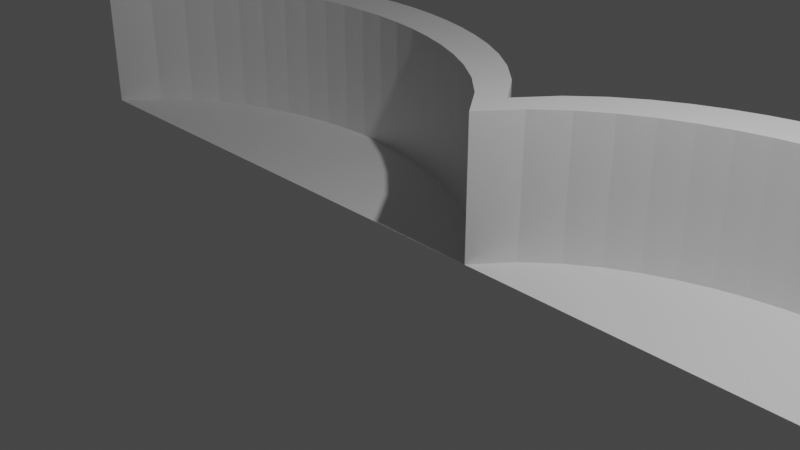 # Source: Railings.blend  (saved by Blender 3.6.11; exported with 4.5.12 LTS)
import bpy
from mathutils import Matrix  # noqa: F401  (used for matrix-valued properties, if any)

bpy.ops.wm.read_factory_settings(use_empty=True)
scene = bpy.context.scene
scene.name = 'Scene'

# ---- collections
col_collection = bpy.data.collections.new('Collection'); scene.collection.children.link(col_collection)

# ---- materials (node trees are filled in below, after node groups)
mat_material = bpy.data.materials.new('Material')
mat_material.alpha_threshold = 0.0
mat_material.use_transparent_shadow = False
mat_material.roughness = 0.5
mat_material.line_color = (0.0, 0.0, 0.0, 1.0)

# ---- material node trees
mat_material.use_nodes = True; mat_material.node_tree.nodes.clear()
_N = mat_material.node_tree.nodes; _L = mat_material.node_tree.links
n0 = _N.new('ShaderNodeOutputMaterial'); n0.name = 'Material Output'; n0.location = (300, 300)
n1 = _N.new('ShaderNodeBsdfPrincipled'); n1.name = 'Principled BSDF'; n1.location = (10, 300)
n1.distribution = 'GGX'
n1.subsurface_method = 'RANDOM_WALK_SKIN'
n1.inputs[3].default_value = 1.45
n1.inputs[27].default_value = (0.0, 0.0, 0.0, 1.0)
n1.inputs[28].default_value = 1.0
_L.new(n1.outputs[0], n0.inputs[0])
n0.is_active_output = True

# ---- world
world_world = bpy.data.worlds.new('World'); scene.world = world_world
world_world.use_nodes = True; world_world.node_tree.nodes.clear()
_N = world_world.node_tree.nodes; _L = world_world.node_tree.links
n0 = _N.new('ShaderNodeOutputWorld'); n0.name = 'World Output'; n0.location = (300, 300)
n1 = _N.new('ShaderNodeBackground'); n1.name = 'Background'; n1.location = (10, 300)
n1.inputs[0].default_value = (0.05088, 0.05088, 0.05088, 1.0)
_L.new(n1.outputs[0], n0.inputs[0])
n0.is_active_output = True
world_world.color = (0.05088, 0.05088, 0.05088)
world_world.use_sun_shadow = False
world_world.sun_shadow_jitter_overblur = 0.0

# ---- cameras
cam_camera = bpy.data.cameras.new('Camera')
cam_camera.clip_end = 100.0
cam_camera.ortho_scale = 7.314

# ---- lights
light_light = bpy.data.lights.new('Light', 'POINT')
light_light.transmission_factor = 0.0
light_light.energy = 1000.0
light_light.shadow_soft_size = 0.1
light_light.shadow_maximum_resolution = 0.006
light_light.use_absolute_resolution = True

# ---- meshes
me_cube_002 = bpy.data.meshes.new('Cube.002')
me_cube_002.from_pydata([(1.0, 5.307, 1.0), (1.0, 5.307, -1.0), (1.0, 3.307, 1.0), (1.0, 3.307, -1.0), (-1.0, 5.307, 1.0), (-1.0, 5.307, -1.0), (-1.0, 3.307, 1.0), (-1.0, 3.307, -1.0), (0.9, 6.871, -1.0), (0.8, 7.98, -1.0), (0.7, 8.829, -1.0), (0.6, 9.496, -1.0), (0.5, 10.02, -1.0), (0.4, 10.43, -1.0), (0.3, 10.74, -1.0), (0.2, 10.95, -1.0), (0.1, 11.08, -1.0), (-5.96e-08, 11.12, -1.0), (-0.1, 11.08, -1.0), (-0.2, 10.95, -1.0), (-0.3, 10.74, -1.0), (-0.4, 10.43, -1.0), (-0.5, 10.02, -1.0), (-0.6, 9.496, -1.0), (-0.7, 8.829, -1.0), (-0.8, 7.98, -1.0), (-0.9, 6.871, -1.0), (0.9, 4.871, 1.0), (0.8, 5.98, 1.0), (0.7, 6.829, 1.0), (0.6, 7.496, 1.0), (0.5, 8.022, 1.0), (0.4, 8.431, 1.0), (0.3, 8.737, 1.0), (0.2, 8.95, 1.0), (0.1, 9.076, 1.0), (-5.96e-08, 9.117, 1.0), (-0.1, 9.076, 1.0), (-0.2, 8.95, 1.0), (-0.3, 8.737, 1.0), (-0.4, 8.431, 1.0), (-0.5, 8.022, 1.0), (-0.6, 7.496, 1.0), (-0.7, 6.829, 1.0), (-0.8, 5.98, 1.0), (-0.9, 4.871, 1.0), (-0.9, 4.871, -1.0), (-0.8, 5.98, -1.0), (-0.7, 6.829, -1.0), (-0.6, 7.496, -1.0), (-0.5, 8.022, -1.0), (-0.4, 8.431, -1.0), (-0.3, 8.737, -1.0), (-0.2, 8.95, -1.0), (-0.1, 9.076, -1.0), (5.96e-08, 9.117, -1.0), (0.1, 9.076, -1.0), (0.2, 8.95, -1.0), (0.3, 8.737, -1.0), (0.4, 8.431, -1.0), (0.5, 8.022, -1.0), (0.6, 7.496, -1.0), (0.7, 6.829, -1.0), (0.8, 5.98, -1.0), (0.9, 4.871, -1.0), (-0.9, 6.871, 1.0), (-0.8, 7.98, 1.0), (-0.7, 8.829, 1.0), (-0.6, 9.496, 1.0), (-0.5, 10.02, 1.0), (-0.4, 10.43, 1.0), (-0.3, 10.74, 1.0), (-0.2, 10.95, 1.0), (-0.1, 11.08, 1.0), (5.96e-08, 11.12, 1.0), (0.1, 11.08, 1.0), (0.2, 10.95, 1.0), (0.3, 10.74, 1.0), (0.4, 10.43, 1.0), (0.5, 10.02, 1.0), (0.6, 9.496, 1.0), (0.7, 8.829, 1.0), (0.8, 7.98, 1.0), (0.9, 6.871, 1.0)], [], [(65, 4, 6, 45), (46, 45, 6, 7), (7, 6, 4, 5), (8, 1, 3, 64), (1, 0, 2, 3), (8, 83, 0, 1), (5, 4, 65, 26), (26, 65, 66, 25), (25, 66, 67, 24), (24, 67, 68, 23), (23, 68, 69, 22), (22, 69, 70, 21), (21, 70, 71, 20), (20, 71, 72, 19), (19, 72, 73, 18), (18, 73, 74, 17), (17, 74, 75, 16), (16, 75, 76, 15), (15, 76, 77, 14), (14, 77, 78, 13), (13, 78, 79, 12), (12, 79, 80, 11), (11, 80, 81, 10), (10, 81, 82, 9), (9, 82, 83, 8), (5, 26, 46, 7), (26, 25, 47, 46), (25, 24, 48, 47), (24, 23, 49, 48), (23, 22, 50, 49), (22, 21, 51, 50), (21, 20, 52, 51), (20, 19, 53, 52), (19, 18, 54, 53), (18, 17, 55, 54), (17, 16, 56, 55), (16, 15, 57, 56), (15, 14, 58, 57), (14, 13, 59, 58), (13, 12, 60, 59), (12, 11, 61, 60), (11, 10, 62, 61), (10, 9, 63, 62), (9, 8, 64, 63), (3, 2, 27, 64), (64, 27, 28, 63), (63, 28, 29, 62), (62, 29, 30, 61), (61, 30, 31, 60), (60, 31, 32, 59), (59, 32, 33, 58), (58, 33, 34, 57), (57, 34, 35, 56), (56, 35, 36, 55), (55, 36, 37, 54), (54, 37, 38, 53), (53, 38, 39, 52), (52, 39, 40, 51), (51, 40, 41, 50), (50, 41, 42, 49), (49, 42, 43, 48), (48, 43, 44, 47), (47, 44, 45, 46), (0, 83, 27, 2), (83, 82, 28, 27), (82, 81, 29, 28), (81, 80, 30, 29), (80, 79, 31, 30), (79, 78, 32, 31), (78, 77, 33, 32), (77, 76, 34, 33), (76, 75, 35, 34), (75, 74, 36, 35), (74, 73, 37, 36), (73, 72, 38, 37), (72, 71, 39, 38), (71, 70, 40, 39), (70, 69, 41, 40), (69, 68, 42, 41), (68, 67, 43, 42), (67, 66, 44, 43), (66, 65, 45, 44), (64, 63, 62, 61, 60, 59, 58, 57, 56, 55, 54, 53, 52, 51, 50, 49, 48, 47, 46, 7, 3)])
_uv = me_cube_002.uv_layers.new(name='UVMap')
_uv.uv.foreach_set('vector', [0.8625, 0.5, 0.875, 0.5, 0.875, 0.75, 0.8625, 0.75, 0.375, 0.9875, 0.625, 0.9875, 0.625, 1.0, 0.375, 1.0, 0.375, 0.0, 0.625, 0.0, 0.625, 0.25, 0.375, 0.25, 0.3625, 0.5, 0.375, 0.5, 0.375, 0.75, 0.3625, 0.75, 0.375, 0.5, 0.625, 0.5, 0.625, 0.75, 0.375, 0.75, 0.375, 0.4875, 0.625, 0.4875, 0.625, 0.5, 0.375, 0.5, 0.375, 0.25, 0.625, 0.25, 0.625, 0.2625, 0.375, 0.2625, 0.375, 0.2625, 0.625, 0.2625, 0.625, 0.275, 0.375, 0.275, 0.375, 0.275, 0.625, 0.275, 0.625, 0.2875, 0.375, 0.2875, 0.375, 0.2875, 0.625, 0.2875, 0.625, 0.3, 0.375, 0.3, 0.375, 0.3, 0.625, 0.3, 0.625, 0.3125, 0.375, 0.3125, 0.375, 0.3125, 0.625, 0.3125, 0.625, 0.325, 0.375, 0.325, 0.375, 0.325, 0.625, 0.325, 0.625, 0.3375, 0.375, 0.3375, 0.375, 0.3375, 0.625, 0.3375, 0.625, 0.35, 0.375, 0.35, 0.375, 0.35, 0.625, 0.35, 0.625, 0.3625, 0.375, 0.3625, 0.375, 0.3625, 0.625, 0.3625, 0.625, 0.375, 0.375, 0.375, 0.375, 0.375, 0.625, 0.375, 0.625, 0.3875, 0.375, 0.3875, 0.375, 0.3875, 0.625, 0.3875, 0.625, 0.4, 0.375, 0.4, 0.375, 0.4, 0.625, 0.4, 0.625, 0.4125, 0.375, 0.4125, 0.375, 0.4125, 0.625, 0.4125, 0.625, 0.425, 0.375, 0.425, 0.375, 0.425, 0.625, 0.425, 0.625, 0.4375, 0.375, 0.4375, 0.375, 0.4375, 0.625, 0.4375, 0.625, 0.45, 0.375, 0.45, 0.375, 0.45, 0.625, 0.45, 0.625, 0.4625, 0.375, 0.4625, 0.375, 0.4625, 0.625, 0.4625, 0.625, 0.475, 0.375, 0.475, 0.375, 0.475, 0.625, 0.475, 0.625, 0.4875, 0.375, 0.4875, 0.125, 0.5, 0.1375, 0.5, 0.1375, 0.75, 0.125, 0.75, 0.1375, 0.5, 0.15, 0.5, 0.15, 0.75, 0.1375, 0.75, 0.15, 0.5, 0.1625, 0.5, 0.1625, 0.75, 0.15, 0.75, 0.1625, 0.5, 0.175, 0.5, 0.175, 0.75, 0.1625, 0.75, 0.175, 0.5, 0.1875, 0.5, 0.1875, 0.75, 0.175, 0.75, 0.1875, 0.5, 0.2, 0.5, 0.2, 0.75, 0.1875, 0.75, 0.2, 0.5, 0.2125, 0.5, 0.2125, 0.75, 0.2, 0.75, 0.2125, 0.5, 0.225, 0.5, 0.225, 0.75, 0.2125, 0.75, 0.225, 0.5, 0.2375, 0.5, 0.2375, 0.75, 0.225, 0.75, 0.2375, 0.5, 0.25, 0.5, 0.25, 0.75, 0.2375, 0.75, 0.25, 0.5, 0.2625, 0.5, 0.2625, 0.75, 0.25, 0.75, 0.2625, 0.5, 0.275, 0.5, 0.275, 0.75, 0.2625, 0.75, 0.275, 0.5, 0.2875, 0.5, 0.2875, 0.75, 0.275, 0.75, 0.2875, 0.5, 0.3, 0.5, 0.3, 0.75, 0.2875, 0.75, 0.3, 0.5, 0.3125, 0.5, 0.3125, 0.75, 0.3, 0.75, 0.3125, 0.5, 0.325, 0.5, 0.325, 0.75, 0.3125, 0.75, 0.325, 0.5, 0.3375, 0.5, 0.3375, 0.75, 0.325, 0.75, 0.3375, 0.5, 0.35, 0.5, 0.35, 0.75, 0.3375, 0.75, 0.35, 0.5, 0.3625, 0.5, 0.3625, 0.75, 0.35, 0.75, 0.375, 0.75, 0.625, 0.75, 0.625, 0.7625, 0.375, 0.7625, 0.375, 0.7625, 0.625, 0.7625, 0.625, 0.775, 0.375, 0.775, 0.375, 0.775, 0.625, 0.775, 0.625, 0.7875, 0.375, 0.7875, 0.375, 0.7875, 0.625, 0.7875, 0.625, 0.8, 0.375, 0.8, 0.375, 0.8, 0.625, 0.8, 0.625, 0.8125, 0.375, 0.8125, 0.375, 0.8125, 0.625, 0.8125, 0.625, 0.825, 0.375, 0.825, 0.375, 0.825, 0.625, 0.825, 0.625, 0.8375, 0.375, 0.8375, 0.375, 0.8375, 0.625, 0.8375, 0.625, 0.85, 0.375, 0.85, 0.375, 0.85, 0.625, 0.85, 0.625, 0.8625, 0.375, 0.8625, 0.375, 0.8625, 0.625, 0.8625, 0.625, 0.875, 0.375, 0.875, 0.375, 0.875, 0.625, 0.875, 0.625, 0.8875, 0.375, 0.8875, 0.375, 0.8875, 0.625, 0.8875, 0.625, 0.9, 0.375, 0.9, 0.375, 0.9, 0.625, 0.9, 0.625, 0.9125, 0.375, 0.9125, 0.375, 0.9125, 0.625, 0.9125, 0.625, 0.925, 0.375, 0.925, 0.375, 0.925, 0.625, 0.925, 0.625, 0.9375, 0.375, 0.9375, 0.375, 0.9375, 0.625, 0.9375, 0.625, 0.95, 0.375, 0.95, 0.375, 0.95, 0.625, 0.95, 0.625, 0.9625, 0.375, 0.9625, 0.375, 0.9625, 0.625, 0.9625, 0.625, 0.975, 0.375, 0.975, 0.375, 0.975, 0.625, 0.975, 0.625, 0.9875, 0.375, 0.9875, 0.625, 0.5, 0.6375, 0.5, 0.6375, 0.75, 0.625, 0.75, 0.6375, 0.5, 0.65, 0.5, 0.65, 0.75, 0.6375, 0.75, 0.65, 0.5, 0.6625, 0.5, 0.6625, 0.75, 0.65, 0.75, 0.6625, 0.5, 0.675, 0.5, 0.675, 0.75, 0.6625, 0.75, 0.675, 0.5, 0.6875, 0.5, 0.6875, 0.75, 0.675, 0.75, 0.6875, 0.5, 0.7, 0.5, 0.7, 0.75, 0.6875, 0.75, 0.7, 0.5, 0.7125, 0.5, 0.7125, 0.75, 0.7, 0.75, 0.7125, 0.5, 0.725, 0.5, 0.725, 0.75, 0.7125, 0.75, 0.725, 0.5, 0.7375, 0.5, 0.7375, 0.75, 0.725, 0.75, 0.7375, 0.5, 0.75, 0.5, 0.75, 0.75, 0.7375, 0.75, 0.75, 0.5, 0.7625, 0.5, 0.7625, 0.75, 0.75, 0.75, 0.7625, 0.5, 0.775, 0.5, 0.775, 0.75, 0.7625, 0.75, 0.775, 0.5, 0.7875, 0.5, 0.7875, 0.75, 0.775, 0.75, 0.7875, 0.5, 0.8, 0.5, 0.8, 0.75, 0.7875, 0.75, 0.8, 0.5, 0.8125, 0.5, 0.8125, 0.75, 0.8, 0.75, 0.8125, 0.5, 0.825, 0.5, 0.825, 0.75, 0.8125, 0.75, 0.825, 0.5, 0.8375, 0.5, 0.8375, 0.75, 0.825, 0.75, 0.8375, 0.5, 0.85, 0.5, 0.85, 0.75, 0.8375, 0.75, 0.85, 0.5, 0.8625, 0.5, 0.8625, 0.75, 0.85, 0.75, 0.0, 0.0, 0.0, 0.0, 0.0, 0.0, 0.0, 0.0, 0.0, 0.0, 0.0, 0.0, 0.0, 0.0, 0.0, 0.0, 0.0, 0.0, 0.0, 0.0, 0.0, 0.0, 0.0, 0.0, 0.0, 0.0, 0.0, 0.0, 0.0, 0.0, 0.0, 0.0, 0.0, 0.0, 0.0, 0.0, 0.0, 0.0, 0.0, 0.0, 0.0, 0.0])
me_cube_002.materials.append(mat_material)
me_cube_002.use_mirror_vertex_groups = False
me_cube_002.update()
me_cube_001 = bpy.data.meshes.new('Cube.001')
me_cube_001.from_pydata([(1.0, 5.307, 1.0), (1.0, 5.307, -1.0), (1.0, 3.307, 1.0), (1.0, 3.307, -1.0), (-1.0, 5.307, 1.0), (-1.0, 5.307, -1.0), (-1.0, 3.307, 1.0), (-1.0, 3.307, -1.0), (0.9, 6.871, -1.0), (0.8, 7.98, -1.0), (0.7, 8.829, -1.0), (0.6, 9.496, -1.0), (0.5, 10.02, -1.0), (0.4, 10.43, -1.0), (0.3, 10.74, -1.0), (0.2, 10.95, -1.0), (0.1, 11.08, -1.0), (-5.96e-08, 11.12, -1.0), (-0.1, 11.08, -1.0), (-0.2, 10.95, -1.0), (-0.3, 10.74, -1.0), (-0.4, 10.43, -1.0), (-0.5, 10.02, -1.0), (-0.6, 9.496, -1.0), (-0.7, 8.829, -1.0), (-0.8, 7.98, -1.0), (-0.9, 6.871, -1.0), (0.9, 4.871, 1.0), (0.8, 5.98, 1.0), (0.7, 6.829, 1.0), (0.6, 7.496, 1.0), (0.5, 8.022, 1.0), (0.4, 8.431, 1.0), (0.3, 8.737, 1.0), (0.2, 8.95, 1.0), (0.1, 9.076, 1.0), (-5.96e-08, 9.117, 1.0), (-0.1, 9.076, 1.0), (-0.2, 8.95, 1.0), (-0.3, 8.737, 1.0), (-0.4, 8.431, 1.0), (-0.5, 8.022, 1.0), (-0.6, 7.496, 1.0), (-0.7, 6.829, 1.0), (-0.8, 5.98, 1.0), (-0.9, 4.871, 1.0), (-0.9, 4.871, -1.0), (-0.8, 5.98, -1.0), (-0.7, 6.829, -1.0), (-0.6, 7.496, -1.0), (-0.5, 8.022, -1.0), (-0.4, 8.431, -1.0), (-0.3, 8.737, -1.0), (-0.2, 8.95, -1.0), (-0.1, 9.076, -1.0), (5.96e-08, 9.117, -1.0), (0.1, 9.076, -1.0), (0.2, 8.95, -1.0), (0.3, 8.737, -1.0), (0.4, 8.431, -1.0), (0.5, 8.022, -1.0), (0.6, 7.496, -1.0), (0.7, 6.829, -1.0), (0.8, 5.98, -1.0), (0.9, 4.871, -1.0), (-0.9, 6.871, 1.0), (-0.8, 7.98, 1.0), (-0.7, 8.829, 1.0), (-0.6, 9.496, 1.0), (-0.5, 10.02, 1.0), (-0.4, 10.43, 1.0), (-0.3, 10.74, 1.0), (-0.2, 10.95, 1.0), (-0.1, 11.08, 1.0), (5.96e-08, 11.12, 1.0), (0.1, 11.08, 1.0), (0.2, 10.95, 1.0), (0.3, 10.74, 1.0), (0.4, 10.43, 1.0), (0.5, 10.02, 1.0), (0.6, 9.496, 1.0), (0.7, 8.829, 1.0), (0.8, 7.98, 1.0), (0.9, 6.871, 1.0)], [], [(65, 4, 6, 45), (46, 45, 6, 7), (7, 6, 4, 5), (8, 1, 3, 64), (1, 0, 2, 3), (8, 83, 0, 1), (5, 4, 65, 26), (26, 65, 66, 25), (25, 66, 67, 24), (24, 67, 68, 23), (23, 68, 69, 22), (22, 69, 70, 21), (21, 70, 71, 20), (20, 71, 72, 19), (19, 72, 73, 18), (18, 73, 74, 17), (17, 74, 75, 16), (16, 75, 76, 15), (15, 76, 77, 14), (14, 77, 78, 13), (13, 78, 79, 12), (12, 79, 80, 11), (11, 80, 81, 10), (10, 81, 82, 9), (9, 82, 83, 8), (5, 26, 46, 7), (26, 25, 47, 46), (25, 24, 48, 47), (24, 23, 49, 48), (23, 22, 50, 49), (22, 21, 51, 50), (21, 20, 52, 51), (20, 19, 53, 52), (19, 18, 54, 53), (18, 17, 55, 54), (17, 16, 56, 55), (16, 15, 57, 56), (15, 14, 58, 57), (14, 13, 59, 58), (13, 12, 60, 59), (12, 11, 61, 60), (11, 10, 62, 61), (10, 9, 63, 62), (9, 8, 64, 63), (3, 2, 27, 64), (64, 27, 28, 63), (63, 28, 29, 62), (62, 29, 30, 61), (61, 30, 31, 60), (60, 31, 32, 59), (59, 32, 33, 58), (58, 33, 34, 57), (57, 34, 35, 56), (56, 35, 36, 55), (55, 36, 37, 54), (54, 37, 38, 53), (53, 38, 39, 52), (52, 39, 40, 51), (51, 40, 41, 50), (50, 41, 42, 49), (49, 42, 43, 48), (48, 43, 44, 47), (47, 44, 45, 46), (0, 83, 27, 2), (83, 82, 28, 27), (82, 81, 29, 28), (81, 80, 30, 29), (80, 79, 31, 30), (79, 78, 32, 31), (78, 77, 33, 32), (77, 76, 34, 33), (76, 75, 35, 34), (75, 74, 36, 35), (74, 73, 37, 36), (73, 72, 38, 37), (72, 71, 39, 38), (71, 70, 40, 39), (70, 69, 41, 40), (69, 68, 42, 41), (68, 67, 43, 42), (67, 66, 44, 43), (66, 65, 45, 44), (64, 63, 62, 61, 60, 59, 58, 57, 56, 55, 54, 53, 52, 51, 50, 49, 48, 47, 46, 7, 3)])
_uv = me_cube_001.uv_layers.new(name='UVMap')
_uv.uv.foreach_set('vector', [0.8625, 0.5, 0.875, 0.5, 0.875, 0.75, 0.8625, 0.75, 0.375, 0.9875, 0.625, 0.9875, 0.625, 1.0, 0.375, 1.0, 0.375, 0.0, 0.625, 0.0, 0.625, 0.25, 0.375, 0.25, 0.3625, 0.5, 0.375, 0.5, 0.375, 0.75, 0.3625, 0.75, 0.375, 0.5, 0.625, 0.5, 0.625, 0.75, 0.375, 0.75, 0.375, 0.4875, 0.625, 0.4875, 0.625, 0.5, 0.375, 0.5, 0.375, 0.25, 0.625, 0.25, 0.625, 0.2625, 0.375, 0.2625, 0.375, 0.2625, 0.625, 0.2625, 0.625, 0.275, 0.375, 0.275, 0.375, 0.275, 0.625, 0.275, 0.625, 0.2875, 0.375, 0.2875, 0.375, 0.2875, 0.625, 0.2875, 0.625, 0.3, 0.375, 0.3, 0.375, 0.3, 0.625, 0.3, 0.625, 0.3125, 0.375, 0.3125, 0.375, 0.3125, 0.625, 0.3125, 0.625, 0.325, 0.375, 0.325, 0.375, 0.325, 0.625, 0.325, 0.625, 0.3375, 0.375, 0.3375, 0.375, 0.3375, 0.625, 0.3375, 0.625, 0.35, 0.375, 0.35, 0.375, 0.35, 0.625, 0.35, 0.625, 0.3625, 0.375, 0.3625, 0.375, 0.3625, 0.625, 0.3625, 0.625, 0.375, 0.375, 0.375, 0.375, 0.375, 0.625, 0.375, 0.625, 0.3875, 0.375, 0.3875, 0.375, 0.3875, 0.625, 0.3875, 0.625, 0.4, 0.375, 0.4, 0.375, 0.4, 0.625, 0.4, 0.625, 0.4125, 0.375, 0.4125, 0.375, 0.4125, 0.625, 0.4125, 0.625, 0.425, 0.375, 0.425, 0.375, 0.425, 0.625, 0.425, 0.625, 0.4375, 0.375, 0.4375, 0.375, 0.4375, 0.625, 0.4375, 0.625, 0.45, 0.375, 0.45, 0.375, 0.45, 0.625, 0.45, 0.625, 0.4625, 0.375, 0.4625, 0.375, 0.4625, 0.625, 0.4625, 0.625, 0.475, 0.375, 0.475, 0.375, 0.475, 0.625, 0.475, 0.625, 0.4875, 0.375, 0.4875, 0.125, 0.5, 0.1375, 0.5, 0.1375, 0.75, 0.125, 0.75, 0.1375, 0.5, 0.15, 0.5, 0.15, 0.75, 0.1375, 0.75, 0.15, 0.5, 0.1625, 0.5, 0.1625, 0.75, 0.15, 0.75, 0.1625, 0.5, 0.175, 0.5, 0.175, 0.75, 0.1625, 0.75, 0.175, 0.5, 0.1875, 0.5, 0.1875, 0.75, 0.175, 0.75, 0.1875, 0.5, 0.2, 0.5, 0.2, 0.75, 0.1875, 0.75, 0.2, 0.5, 0.2125, 0.5, 0.2125, 0.75, 0.2, 0.75, 0.2125, 0.5, 0.225, 0.5, 0.225, 0.75, 0.2125, 0.75, 0.225, 0.5, 0.2375, 0.5, 0.2375, 0.75, 0.225, 0.75, 0.2375, 0.5, 0.25, 0.5, 0.25, 0.75, 0.2375, 0.75, 0.25, 0.5, 0.2625, 0.5, 0.2625, 0.75, 0.25, 0.75, 0.2625, 0.5, 0.275, 0.5, 0.275, 0.75, 0.2625, 0.75, 0.275, 0.5, 0.2875, 0.5, 0.2875, 0.75, 0.275, 0.75, 0.2875, 0.5, 0.3, 0.5, 0.3, 0.75, 0.2875, 0.75, 0.3, 0.5, 0.3125, 0.5, 0.3125, 0.75, 0.3, 0.75, 0.3125, 0.5, 0.325, 0.5, 0.325, 0.75, 0.3125, 0.75, 0.325, 0.5, 0.3375, 0.5, 0.3375, 0.75, 0.325, 0.75, 0.3375, 0.5, 0.35, 0.5, 0.35, 0.75, 0.3375, 0.75, 0.35, 0.5, 0.3625, 0.5, 0.3625, 0.75, 0.35, 0.75, 0.375, 0.75, 0.625, 0.75, 0.625, 0.7625, 0.375, 0.7625, 0.375, 0.7625, 0.625, 0.7625, 0.625, 0.775, 0.375, 0.775, 0.375, 0.775, 0.625, 0.775, 0.625, 0.7875, 0.375, 0.7875, 0.375, 0.7875, 0.625, 0.7875, 0.625, 0.8, 0.375, 0.8, 0.375, 0.8, 0.625, 0.8, 0.625, 0.8125, 0.375, 0.8125, 0.375, 0.8125, 0.625, 0.8125, 0.625, 0.825, 0.375, 0.825, 0.375, 0.825, 0.625, 0.825, 0.625, 0.8375, 0.375, 0.8375, 0.375, 0.8375, 0.625, 0.8375, 0.625, 0.85, 0.375, 0.85, 0.375, 0.85, 0.625, 0.85, 0.625, 0.8625, 0.375, 0.8625, 0.375, 0.8625, 0.625, 0.8625, 0.625, 0.875, 0.375, 0.875, 0.375, 0.875, 0.625, 0.875, 0.625, 0.8875, 0.375, 0.8875, 0.375, 0.8875, 0.625, 0.8875, 0.625, 0.9, 0.375, 0.9, 0.375, 0.9, 0.625, 0.9, 0.625, 0.9125, 0.375, 0.9125, 0.375, 0.9125, 0.625, 0.9125, 0.625, 0.925, 0.375, 0.925, 0.375, 0.925, 0.625, 0.925, 0.625, 0.9375, 0.375, 0.9375, 0.375, 0.9375, 0.625, 0.9375, 0.625, 0.95, 0.375, 0.95, 0.375, 0.95, 0.625, 0.95, 0.625, 0.9625, 0.375, 0.9625, 0.375, 0.9625, 0.625, 0.9625, 0.625, 0.975, 0.375, 0.975, 0.375, 0.975, 0.625, 0.975, 0.625, 0.9875, 0.375, 0.9875, 0.625, 0.5, 0.6375, 0.5, 0.6375, 0.75, 0.625, 0.75, 0.6375, 0.5, 0.65, 0.5, 0.65, 0.75, 0.6375, 0.75, 0.65, 0.5, 0.6625, 0.5, 0.6625, 0.75, 0.65, 0.75, 0.6625, 0.5, 0.675, 0.5, 0.675, 0.75, 0.6625, 0.75, 0.675, 0.5, 0.6875, 0.5, 0.6875, 0.75, 0.675, 0.75, 0.6875, 0.5, 0.7, 0.5, 0.7, 0.75, 0.6875, 0.75, 0.7, 0.5, 0.7125, 0.5, 0.7125, 0.75, 0.7, 0.75, 0.7125, 0.5, 0.725, 0.5, 0.725, 0.75, 0.7125, 0.75, 0.725, 0.5, 0.7375, 0.5, 0.7375, 0.75, 0.725, 0.75, 0.7375, 0.5, 0.75, 0.5, 0.75, 0.75, 0.7375, 0.75, 0.75, 0.5, 0.7625, 0.5, 0.7625, 0.75, 0.75, 0.75, 0.7625, 0.5, 0.775, 0.5, 0.775, 0.75, 0.7625, 0.75, 0.775, 0.5, 0.7875, 0.5, 0.7875, 0.75, 0.775, 0.75, 0.7875, 0.5, 0.8, 0.5, 0.8, 0.75, 0.7875, 0.75, 0.8, 0.5, 0.8125, 0.5, 0.8125, 0.75, 0.8, 0.75, 0.8125, 0.5, 0.825, 0.5, 0.825, 0.75, 0.8125, 0.75, 0.825, 0.5, 0.8375, 0.5, 0.8375, 0.75, 0.825, 0.75, 0.8375, 0.5, 0.85, 0.5, 0.85, 0.75, 0.8375, 0.75, 0.85, 0.5, 0.8625, 0.5, 0.8625, 0.75, 0.85, 0.75, 0.0, 0.0, 0.0, 0.0, 0.0, 0.0, 0.0, 0.0, 0.0, 0.0, 0.0, 0.0, 0.0, 0.0, 0.0, 0.0, 0.0, 0.0, 0.0, 0.0, 0.0, 0.0, 0.0, 0.0, 0.0, 0.0, 0.0, 0.0, 0.0, 0.0, 0.0, 0.0, 0.0, 0.0, 0.0, 0.0, 0.0, 0.0, 0.0, 0.0, 0.0, 0.0])
me_cube_001.materials.append(mat_material)
me_cube_001.use_mirror_vertex_groups = False
me_cube_001.update()

# ---- objects
ob_light = bpy.data.objects.new('Light', light_light)
ob_camera = bpy.data.objects.new('Camera', cam_camera)
ob_cube_001 = bpy.data.objects.new('Cube.001', me_cube_002)
ob_cube_002 = bpy.data.objects.new('Cube.002', me_cube_001)

# ---- transforms, parenting, visibility, modifiers, constraints
ob_light.location = (4.076, 1.005, 5.904)
ob_light.rotation_euler = (0.6503, 0.05522, 1.866)
ob_light.lock_rotations_4d = False
ob_light.empty_display_type = 'ARROWS'
ob_light.color = (0.0, 0.0, 0.0, 0.0)
ob_light.lineart.crease_threshold = 0.0
ob_camera.location = (7.359, -6.926, 4.958)
ob_camera.rotation_euler = (1.109, 0.0, 0.8149)
ob_camera.lock_rotations_4d = False
ob_camera.empty_display_type = 'ARROWS'
ob_camera.color = (0.0, 0.0, 0.0, 0.0)
ob_camera.display_type = 'WIRE'
ob_camera.lineart.crease_threshold = 0.0
ob_cube_001.location = (-3.619, 0.0, 0.0)
ob_cube_001.scale = (3.619, 0.3, 0.9)
ob_cube_001.lock_rotations_4d = False
ob_cube_001.empty_display_type = 'ARROWS'
ob_cube_001.lineart.crease_threshold = 0.0
ob_cube_002.location = (3.619, 0.0, 0.0)
ob_cube_002.scale = (3.619, 0.3, 0.9)
ob_cube_002.lock_rotations_4d = False
ob_cube_002.empty_display_type = 'ARROWS'
ob_cube_002.lineart.crease_threshold = 0.0

# ---- collection membership
col_collection.objects.link(ob_light)
col_collection.objects.link(ob_camera)
col_collection.objects.link(ob_cube_001)
col_collection.objects.link(ob_cube_002)

# ---- scene / render settings (as saved in the file)
scene.camera = ob_camera
scene.frame_start = 1; scene.frame_end = 250; scene.frame_set(1)
scene.render.engine = 'BLENDER_EEVEE_NEXT'
scene.cycles.sampling_pattern = 'TABULATED_SOBOL'
scene.view_settings.view_transform = 'Filmic'
bpy.context.view_layer.update()

